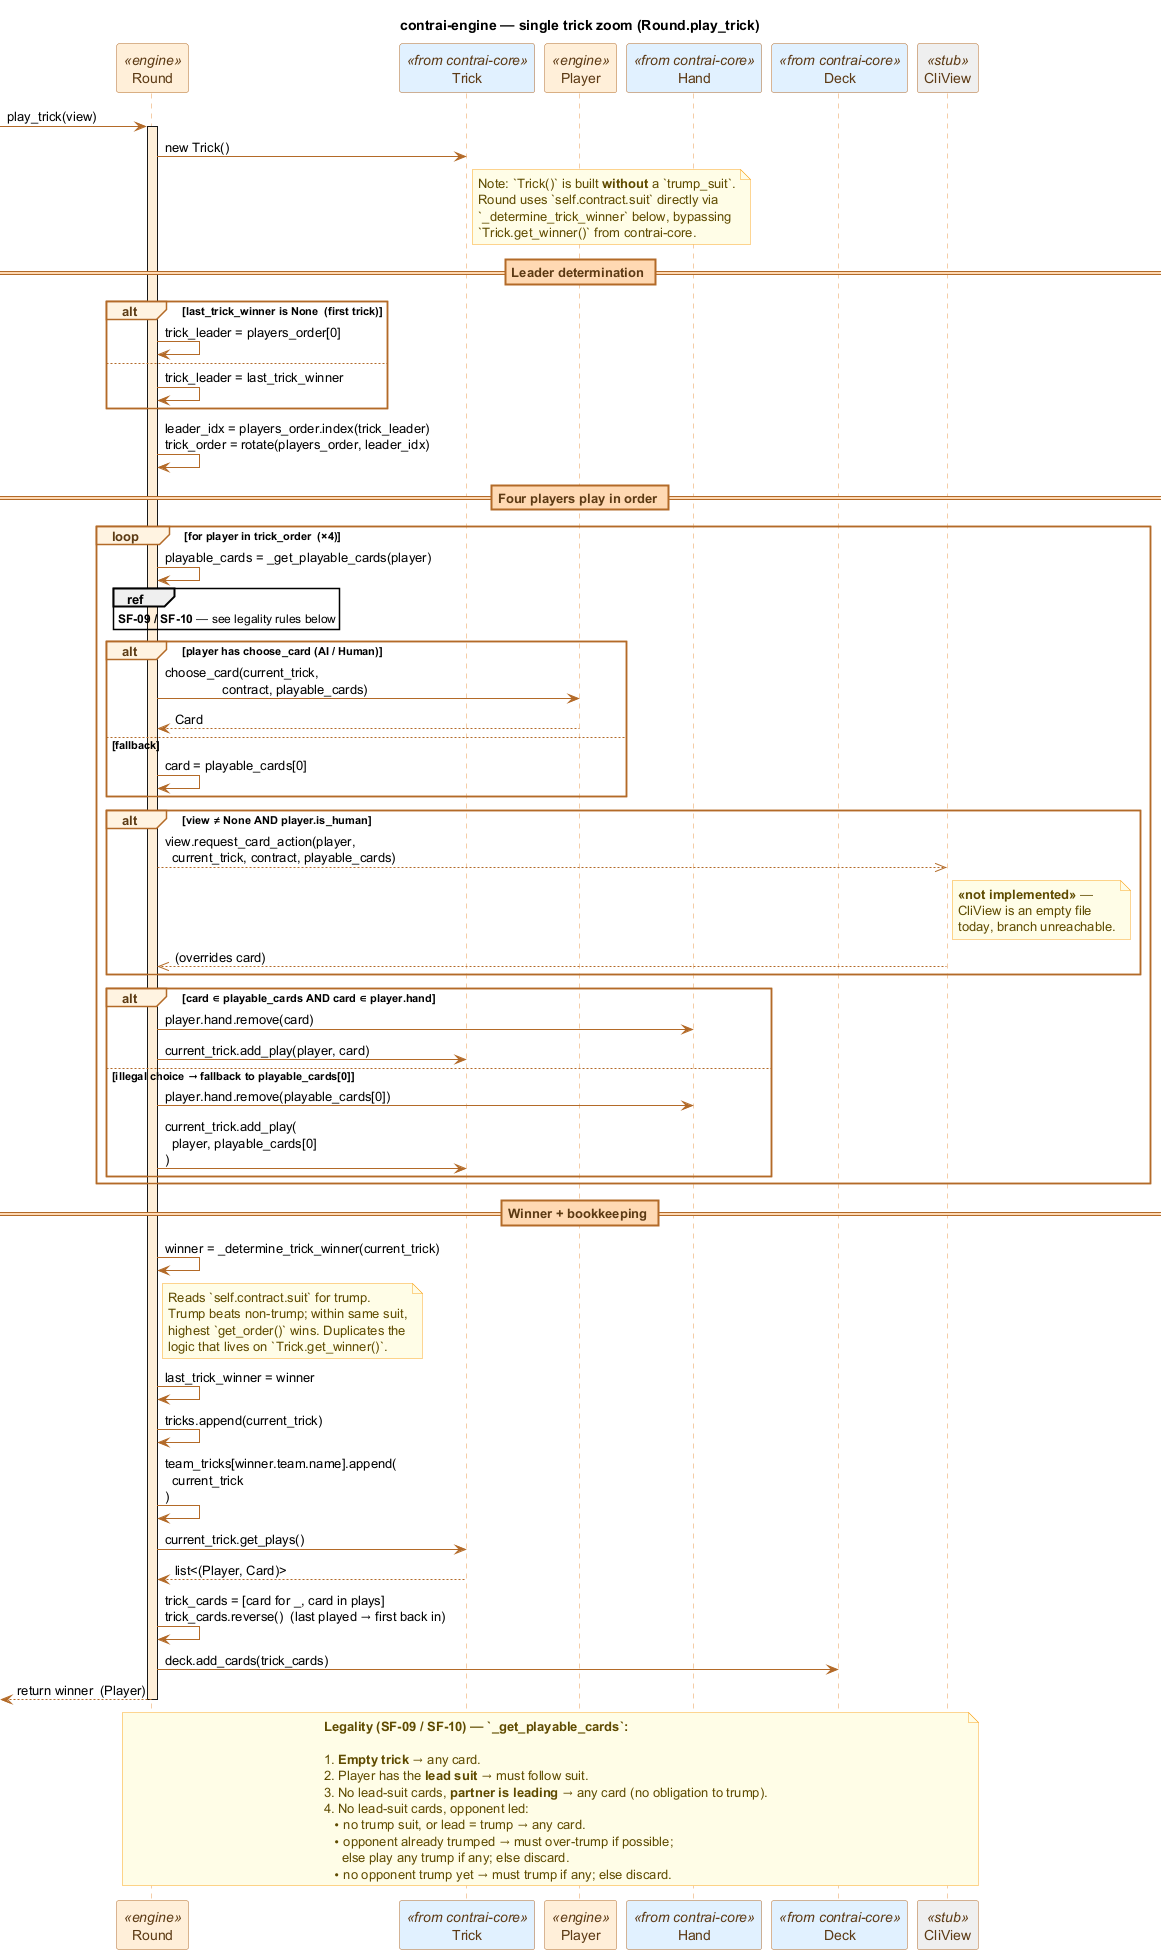

The diagram above was rendered by PlantUML. Its source (embedded in the PNG):
@startuml seq_trick
title contrai-engine — single trick zoom (Round.play_trick)

' --- Palette: engine orange, grey for stub paths, blue for core types ---
skinparam shadowing false
skinparam sequence {
    ArrowColor #B26A28
    LifeLineBorderColor #E89A4F
    LifeLineBackgroundColor #FFEFD9
    ParticipantBorderColor #B26A28
    ParticipantBackgroundColor #FFEFD9
    ParticipantFontColor #5C3A14
    ActorBorderColor #B26A28
    ActorBackgroundColor #FFEFD9
    ActorFontColor #5C3A14
    GroupBorderColor #B26A28
    GroupBackgroundColor #FFF3E0
    GroupHeaderFontColor #5C3A14
    BoxBorderColor #B26A28
    BoxBackgroundColor #FFF3E0
    DividerBorderColor #B26A28
    DividerBackgroundColor #FFD9B3
    DividerFontColor #5C3A14
}
skinparam note {
    BackgroundColor #FFFDE7
    BorderColor #F9A825
    FontColor #5F4B00
}

participant "Round" as R <<engine>>
participant "Trick" as T <<from contrai-core>> #E1F0FF
participant "Player" as P <<engine>>
participant "Hand" as H <<from contrai-core>> #E1F0FF
participant "Deck" as D <<from contrai-core>> #E1F0FF
participant "CliView" as V <<stub>> #EEEEEE

[-> R : play_trick(view)
activate R

R -> T : new Trick()
note right of T
  Note: `Trick()` is built **without** a `trump_suit`.
  Round uses `self.contract.suit` directly via
  `_determine_trick_winner` below, bypassing
  `Trick.get_winner()` from contrai-core.
end note

== Leader determination ==

alt last_trick_winner is None  (first trick)
    R -> R : trick_leader = players_order[0]
else
    R -> R : trick_leader = last_trick_winner
end

R -> R : leader_idx = players_order.index(trick_leader)\ntrick_order = rotate(players_order, leader_idx)

== Four players play in order ==

loop **for player in trick_order**  (×4)

    R -> R : playable_cards = _get_playable_cards(player)

    ref over R : **SF-09 / SF-10** — see legality rules below

    alt player has choose_card (AI / Human)
        R -> P : choose_card(current_trick,\n                contract, playable_cards)
        P --> R : Card
    else fallback
        R -> R : card = playable_cards[0]
    end

    alt view ≠ None AND player.is_human
        R -->> V : view.request_card_action(player,\n  current_trick, contract, playable_cards)
        note right of V
          **<<not implemented>>** —
          CliView is an empty file
          today, branch unreachable.
        end note
        V -->> R : (overrides card)
    end

    alt card ∈ playable_cards AND card ∈ player.hand
        R -> H : player.hand.remove(card)
        R -> T : current_trick.add_play(player, card)
    else illegal choice → fallback to playable_cards[0]
        R -> H : player.hand.remove(playable_cards[0])
        R -> T : current_trick.add_play(\n  player, playable_cards[0]\n)
    end

end

== Winner + bookkeeping ==

R -> R : winner = _determine_trick_winner(current_trick)
note right of R
  Reads `self.contract.suit` for trump.
  Trump beats non-trump; within same suit,
  highest `get_order()` wins. Duplicates the
  logic that lives on `Trick.get_winner()`.
end note

R -> R : last_trick_winner = winner
R -> R : tricks.append(current_trick)
R -> R : team_tricks[winner.team.name].append(\n  current_trick\n)

R -> T : current_trick.get_plays()
T --> R : list<(Player, Card)>
R -> R : trick_cards = [card for _, card in plays]\ntrick_cards.reverse()  (last played → first back in)
R -> D : deck.add_cards(trick_cards)

[<-- R : return winner  (Player)
deactivate R

note over R, V
  **Legality (SF-09 / SF-10) — `_get_playable_cards`:**

  1. **Empty trick** → any card.
  2. Player has the **lead suit** → must follow suit.
  3. No lead-suit cards, **partner is leading** → any card (no obligation to trump).
  4. No lead-suit cards, opponent led:
     • no trump suit, or lead = trump → any card.
     • opponent already trumped → must over-trump if possible;
       else play any trump if any; else discard.
     • no opponent trump yet → must trump if any; else discard.
end note

@enduml